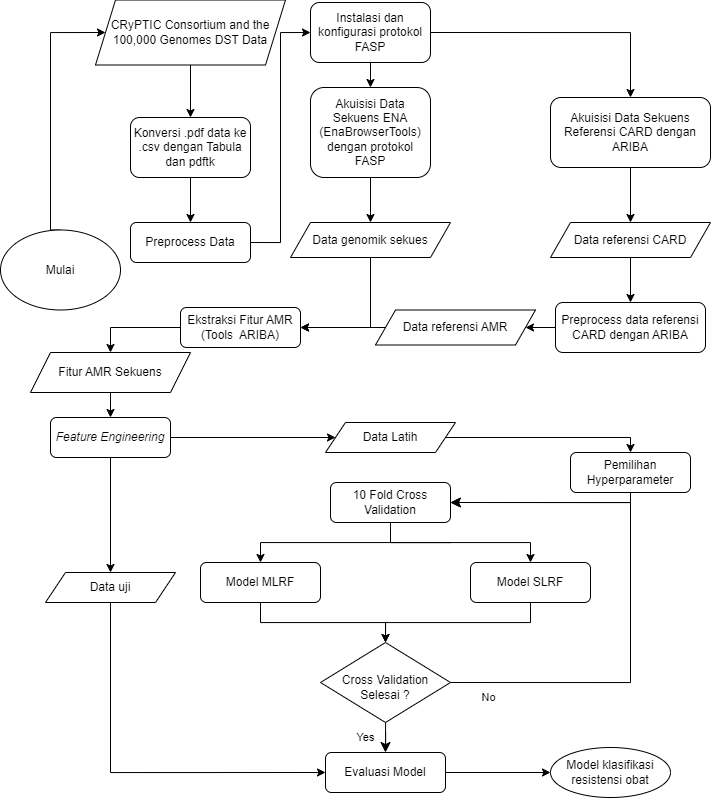

The diagram above was exported from draw.io. Its source (the exported page's mxGraphModel, read from the mxfile embedded in the PNG):
<mxGraphModel dx="1296" dy="735" grid="1" gridSize="10" guides="1" tooltips="1" connect="1" arrows="1" fold="1" page="1" pageScale="1" pageWidth="827" pageHeight="1169" math="0" shadow="0">
  <root>
    <mxCell id="WIyWlLk6GJQsqaUBKTNV-0" />
    <mxCell id="WIyWlLk6GJQsqaUBKTNV-1" parent="WIyWlLk6GJQsqaUBKTNV-0" />
    <mxCell id="faT_oBXLMQ-gHfxq_Mdp-53" style="edgeStyle=orthogonalEdgeStyle;rounded=0;orthogonalLoop=1;jettySize=auto;html=1;exitX=0.5;exitY=1;exitDx=0;exitDy=0;entryX=0.5;entryY=0;entryDx=0;entryDy=0;" edge="1" parent="WIyWlLk6GJQsqaUBKTNV-1" source="WIyWlLk6GJQsqaUBKTNV-3" target="faT_oBXLMQ-gHfxq_Mdp-17">
      <mxGeometry relative="1" as="geometry" />
    </mxCell>
    <mxCell id="WIyWlLk6GJQsqaUBKTNV-3" value="Akuisisi Data Sekuens ENA (EnaBrowserTools) dengan protokol FASP" style="rounded=1;whiteSpace=wrap;html=1;fontSize=12;glass=0;strokeWidth=1;shadow=0;" parent="WIyWlLk6GJQsqaUBKTNV-1" vertex="1">
      <mxGeometry x="360" y="135" width="120" height="90" as="geometry" />
    </mxCell>
    <mxCell id="faT_oBXLMQ-gHfxq_Mdp-5" style="edgeStyle=orthogonalEdgeStyle;rounded=0;orthogonalLoop=1;jettySize=auto;html=1;exitX=0.5;exitY=1;exitDx=0;exitDy=0;entryX=0.5;entryY=0;entryDx=0;entryDy=0;" edge="1" parent="WIyWlLk6GJQsqaUBKTNV-1" source="iknLLMwnEsapjuDQQNXQ-0" target="faT_oBXLMQ-gHfxq_Mdp-20">
      <mxGeometry relative="1" as="geometry">
        <mxPoint x="700" y="320" as="targetPoint" />
      </mxGeometry>
    </mxCell>
    <mxCell id="iknLLMwnEsapjuDQQNXQ-0" value="Akuisisi Data Sekuens Referensi CARD dengan ARIBA" style="rounded=1;whiteSpace=wrap;html=1;fontSize=12;glass=0;strokeWidth=1;shadow=0;" parent="WIyWlLk6GJQsqaUBKTNV-1" vertex="1">
      <mxGeometry x="600" y="145" width="160" height="70" as="geometry" />
    </mxCell>
    <mxCell id="faT_oBXLMQ-gHfxq_Mdp-8" style="edgeStyle=orthogonalEdgeStyle;rounded=0;orthogonalLoop=1;jettySize=auto;html=1;exitX=1;exitY=0.5;exitDx=0;exitDy=0;entryX=0;entryY=0.5;entryDx=0;entryDy=0;" edge="1" parent="WIyWlLk6GJQsqaUBKTNV-1" source="iknLLMwnEsapjuDQQNXQ-3" target="faT_oBXLMQ-gHfxq_Mdp-2">
      <mxGeometry relative="1" as="geometry" />
    </mxCell>
    <mxCell id="iknLLMwnEsapjuDQQNXQ-3" value="Preprocess Data" style="rounded=1;whiteSpace=wrap;html=1;fontSize=12;glass=0;strokeWidth=1;shadow=0;" parent="WIyWlLk6GJQsqaUBKTNV-1" vertex="1">
      <mxGeometry x="180" y="270" width="120" height="40" as="geometry" />
    </mxCell>
    <mxCell id="faT_oBXLMQ-gHfxq_Mdp-7" style="edgeStyle=orthogonalEdgeStyle;rounded=0;orthogonalLoop=1;jettySize=auto;html=1;exitX=0.5;exitY=1;exitDx=0;exitDy=0;entryX=0.5;entryY=0;entryDx=0;entryDy=0;" edge="1" parent="WIyWlLk6GJQsqaUBKTNV-1" source="faT_oBXLMQ-gHfxq_Mdp-15" target="faT_oBXLMQ-gHfxq_Mdp-0">
      <mxGeometry relative="1" as="geometry">
        <mxPoint x="240" y="70" as="sourcePoint" />
      </mxGeometry>
    </mxCell>
    <mxCell id="faT_oBXLMQ-gHfxq_Mdp-25" style="edgeStyle=orthogonalEdgeStyle;rounded=0;orthogonalLoop=1;jettySize=auto;html=1;exitX=0;exitY=0.5;exitDx=0;exitDy=0;" edge="1" parent="WIyWlLk6GJQsqaUBKTNV-1" source="iknLLMwnEsapjuDQQNXQ-11" target="faT_oBXLMQ-gHfxq_Mdp-23">
      <mxGeometry relative="1" as="geometry" />
    </mxCell>
    <mxCell id="iknLLMwnEsapjuDQQNXQ-11" value="Ekstraksi Fitur AMR (Tools&amp;nbsp; ARIBA)" style="rounded=1;whiteSpace=wrap;html=1;fontSize=12;glass=0;strokeWidth=1;shadow=0;" parent="WIyWlLk6GJQsqaUBKTNV-1" vertex="1">
      <mxGeometry x="230" y="355" width="120" height="40" as="geometry" />
    </mxCell>
    <mxCell id="faT_oBXLMQ-gHfxq_Mdp-39" style="edgeStyle=orthogonalEdgeStyle;rounded=0;orthogonalLoop=1;jettySize=auto;html=1;exitX=0.5;exitY=1;exitDx=0;exitDy=0;entryX=1;entryY=0.5;entryDx=0;entryDy=0;" edge="1" parent="WIyWlLk6GJQsqaUBKTNV-1" source="iknLLMwnEsapjuDQQNXQ-22" target="iknLLMwnEsapjuDQQNXQ-25">
      <mxGeometry relative="1" as="geometry">
        <Array as="points">
          <mxPoint x="680" y="550" />
        </Array>
      </mxGeometry>
    </mxCell>
    <mxCell id="iknLLMwnEsapjuDQQNXQ-22" value="Pemilihan Hyperparameter" style="rounded=1;whiteSpace=wrap;html=1;fontSize=12;glass=0;strokeWidth=1;shadow=0;" parent="WIyWlLk6GJQsqaUBKTNV-1" vertex="1">
      <mxGeometry x="620" y="500" width="120" height="40" as="geometry" />
    </mxCell>
    <mxCell id="faT_oBXLMQ-gHfxq_Mdp-40" style="edgeStyle=orthogonalEdgeStyle;rounded=0;orthogonalLoop=1;jettySize=auto;html=1;exitX=0.5;exitY=1;exitDx=0;exitDy=0;entryX=0.5;entryY=0;entryDx=0;entryDy=0;" edge="1" parent="WIyWlLk6GJQsqaUBKTNV-1" source="iknLLMwnEsapjuDQQNXQ-25" target="iknLLMwnEsapjuDQQNXQ-27">
      <mxGeometry relative="1" as="geometry">
        <Array as="points">
          <mxPoint x="500" y="590" />
          <mxPoint x="420" y="590" />
        </Array>
      </mxGeometry>
    </mxCell>
    <mxCell id="faT_oBXLMQ-gHfxq_Mdp-41" style="edgeStyle=orthogonalEdgeStyle;rounded=0;orthogonalLoop=1;jettySize=auto;html=1;exitX=0.5;exitY=1;exitDx=0;exitDy=0;entryX=0.5;entryY=0;entryDx=0;entryDy=0;" edge="1" parent="WIyWlLk6GJQsqaUBKTNV-1" source="iknLLMwnEsapjuDQQNXQ-25" target="iknLLMwnEsapjuDQQNXQ-28">
      <mxGeometry relative="1" as="geometry">
        <Array as="points">
          <mxPoint x="440" y="590" />
          <mxPoint x="580" y="590" />
        </Array>
      </mxGeometry>
    </mxCell>
    <mxCell id="iknLLMwnEsapjuDQQNXQ-25" value="10 Fold Cross Validation" style="rounded=1;whiteSpace=wrap;html=1;fontSize=12;glass=0;strokeWidth=1;shadow=0;" parent="WIyWlLk6GJQsqaUBKTNV-1" vertex="1">
      <mxGeometry x="380" y="530" width="120" height="40" as="geometry" />
    </mxCell>
    <mxCell id="faT_oBXLMQ-gHfxq_Mdp-42" style="edgeStyle=orthogonalEdgeStyle;rounded=0;orthogonalLoop=1;jettySize=auto;html=1;exitX=0.5;exitY=1;exitDx=0;exitDy=0;entryX=0.5;entryY=0;entryDx=0;entryDy=0;" edge="1" parent="WIyWlLk6GJQsqaUBKTNV-1" source="iknLLMwnEsapjuDQQNXQ-27" target="iknLLMwnEsapjuDQQNXQ-35">
      <mxGeometry relative="1" as="geometry">
        <Array as="points">
          <mxPoint x="310" y="670" />
          <mxPoint x="435" y="670" />
        </Array>
      </mxGeometry>
    </mxCell>
    <mxCell id="iknLLMwnEsapjuDQQNXQ-27" value="Model MLRF" style="rounded=1;whiteSpace=wrap;html=1;fontSize=12;glass=0;strokeWidth=1;shadow=0;" parent="WIyWlLk6GJQsqaUBKTNV-1" vertex="1">
      <mxGeometry x="250" y="610" width="120" height="40" as="geometry" />
    </mxCell>
    <mxCell id="faT_oBXLMQ-gHfxq_Mdp-43" style="edgeStyle=orthogonalEdgeStyle;rounded=0;orthogonalLoop=1;jettySize=auto;html=1;exitX=0.5;exitY=1;exitDx=0;exitDy=0;entryX=0.5;entryY=0;entryDx=0;entryDy=0;" edge="1" parent="WIyWlLk6GJQsqaUBKTNV-1" source="iknLLMwnEsapjuDQQNXQ-28" target="iknLLMwnEsapjuDQQNXQ-35">
      <mxGeometry relative="1" as="geometry">
        <Array as="points">
          <mxPoint x="580" y="670" />
          <mxPoint x="435" y="670" />
        </Array>
      </mxGeometry>
    </mxCell>
    <mxCell id="iknLLMwnEsapjuDQQNXQ-28" value="Model SLRF" style="rounded=1;whiteSpace=wrap;html=1;fontSize=12;glass=0;strokeWidth=1;shadow=0;" parent="WIyWlLk6GJQsqaUBKTNV-1" vertex="1">
      <mxGeometry x="520" y="610" width="120" height="40" as="geometry" />
    </mxCell>
    <mxCell id="iknLLMwnEsapjuDQQNXQ-33" value="Yes" style="rounded=0;html=1;jettySize=auto;orthogonalLoop=1;fontSize=11;endArrow=classic;endFill=1;endSize=8;strokeWidth=1;shadow=0;labelBackgroundColor=none;edgeStyle=orthogonalEdgeStyle;entryX=0.5;entryY=0;entryDx=0;entryDy=0;" parent="WIyWlLk6GJQsqaUBKTNV-1" source="iknLLMwnEsapjuDQQNXQ-35" target="iknLLMwnEsapjuDQQNXQ-42" edge="1">
      <mxGeometry y="20" relative="1" as="geometry">
        <mxPoint as="offset" />
        <mxPoint x="500" y="780" as="targetPoint" />
      </mxGeometry>
    </mxCell>
    <mxCell id="iknLLMwnEsapjuDQQNXQ-34" value="No" style="edgeStyle=orthogonalEdgeStyle;rounded=0;html=1;jettySize=auto;orthogonalLoop=1;fontSize=11;endArrow=classic;endFill=1;endSize=8;strokeWidth=1;shadow=0;labelBackgroundColor=none;entryX=1;entryY=0.5;entryDx=0;entryDy=0;exitX=1;exitY=0.5;exitDx=0;exitDy=0;" parent="WIyWlLk6GJQsqaUBKTNV-1" source="iknLLMwnEsapjuDQQNXQ-35" target="iknLLMwnEsapjuDQQNXQ-25" edge="1">
      <mxGeometry x="-0.8621" y="-15" relative="1" as="geometry">
        <mxPoint as="offset" />
        <mxPoint x="610" y="705" as="targetPoint" />
        <Array as="points">
          <mxPoint x="680" y="730" />
          <mxPoint x="680" y="550" />
        </Array>
      </mxGeometry>
    </mxCell>
    <mxCell id="iknLLMwnEsapjuDQQNXQ-35" value="&lt;br&gt;Cross Validation Selesai ?" style="rhombus;whiteSpace=wrap;html=1;shadow=0;fontFamily=Helvetica;fontSize=12;align=center;strokeWidth=1;spacing=6;spacingTop=-4;" parent="WIyWlLk6GJQsqaUBKTNV-1" vertex="1">
      <mxGeometry x="370" y="690" width="130" height="80" as="geometry" />
    </mxCell>
    <mxCell id="faT_oBXLMQ-gHfxq_Mdp-46" style="edgeStyle=orthogonalEdgeStyle;rounded=0;orthogonalLoop=1;jettySize=auto;html=1;exitX=1;exitY=0.5;exitDx=0;exitDy=0;entryX=0;entryY=0.5;entryDx=0;entryDy=0;" edge="1" parent="WIyWlLk6GJQsqaUBKTNV-1" source="iknLLMwnEsapjuDQQNXQ-42" target="faT_oBXLMQ-gHfxq_Mdp-48">
      <mxGeometry relative="1" as="geometry">
        <mxPoint x="610" y="820" as="targetPoint" />
      </mxGeometry>
    </mxCell>
    <mxCell id="iknLLMwnEsapjuDQQNXQ-42" value="Evaluasi Model" style="rounded=1;whiteSpace=wrap;html=1;fontSize=12;glass=0;strokeWidth=1;shadow=0;" parent="WIyWlLk6GJQsqaUBKTNV-1" vertex="1">
      <mxGeometry x="375" y="800" width="120" height="40" as="geometry" />
    </mxCell>
    <mxCell id="faT_oBXLMQ-gHfxq_Mdp-28" style="edgeStyle=orthogonalEdgeStyle;rounded=0;orthogonalLoop=1;jettySize=auto;html=1;exitX=0.5;exitY=1;exitDx=0;exitDy=0;entryX=0.5;entryY=0;entryDx=0;entryDy=0;" edge="1" parent="WIyWlLk6GJQsqaUBKTNV-1" source="iknLLMwnEsapjuDQQNXQ-47" target="faT_oBXLMQ-gHfxq_Mdp-27">
      <mxGeometry relative="1" as="geometry" />
    </mxCell>
    <mxCell id="faT_oBXLMQ-gHfxq_Mdp-30" style="edgeStyle=orthogonalEdgeStyle;rounded=0;orthogonalLoop=1;jettySize=auto;html=1;exitX=1;exitY=0.5;exitDx=0;exitDy=0;entryX=0;entryY=0.5;entryDx=0;entryDy=0;" edge="1" parent="WIyWlLk6GJQsqaUBKTNV-1" source="iknLLMwnEsapjuDQQNXQ-47" target="faT_oBXLMQ-gHfxq_Mdp-29">
      <mxGeometry relative="1" as="geometry" />
    </mxCell>
    <mxCell id="iknLLMwnEsapjuDQQNXQ-47" value="&lt;i&gt;Feature Engineering&lt;br&gt;&lt;/i&gt;" style="rounded=1;whiteSpace=wrap;html=1;fontSize=12;glass=0;strokeWidth=1;shadow=0;" parent="WIyWlLk6GJQsqaUBKTNV-1" vertex="1">
      <mxGeometry x="100" y="465" width="120" height="40" as="geometry" />
    </mxCell>
    <mxCell id="faT_oBXLMQ-gHfxq_Mdp-6" style="edgeStyle=orthogonalEdgeStyle;rounded=0;orthogonalLoop=1;jettySize=auto;html=1;exitX=0.5;exitY=1;exitDx=0;exitDy=0;entryX=0.5;entryY=0;entryDx=0;entryDy=0;" edge="1" parent="WIyWlLk6GJQsqaUBKTNV-1" source="faT_oBXLMQ-gHfxq_Mdp-0" target="iknLLMwnEsapjuDQQNXQ-3">
      <mxGeometry relative="1" as="geometry" />
    </mxCell>
    <mxCell id="faT_oBXLMQ-gHfxq_Mdp-0" value="Konversi .pdf data ke .csv dengan Tabula dan pdftk" style="rounded=1;whiteSpace=wrap;html=1;fontSize=12;glass=0;strokeWidth=1;shadow=0;" vertex="1" parent="WIyWlLk6GJQsqaUBKTNV-1">
      <mxGeometry x="180" y="165" width="120" height="60" as="geometry" />
    </mxCell>
    <mxCell id="faT_oBXLMQ-gHfxq_Mdp-12" style="edgeStyle=orthogonalEdgeStyle;rounded=0;orthogonalLoop=1;jettySize=auto;html=1;exitX=0.5;exitY=1;exitDx=0;exitDy=0;entryX=0.5;entryY=0;entryDx=0;entryDy=0;" edge="1" parent="WIyWlLk6GJQsqaUBKTNV-1" source="faT_oBXLMQ-gHfxq_Mdp-2" target="WIyWlLk6GJQsqaUBKTNV-3">
      <mxGeometry relative="1" as="geometry" />
    </mxCell>
    <mxCell id="faT_oBXLMQ-gHfxq_Mdp-54" style="edgeStyle=orthogonalEdgeStyle;rounded=0;orthogonalLoop=1;jettySize=auto;html=1;exitX=1;exitY=0.5;exitDx=0;exitDy=0;entryX=0.5;entryY=0;entryDx=0;entryDy=0;" edge="1" parent="WIyWlLk6GJQsqaUBKTNV-1" source="faT_oBXLMQ-gHfxq_Mdp-2" target="iknLLMwnEsapjuDQQNXQ-0">
      <mxGeometry relative="1" as="geometry" />
    </mxCell>
    <mxCell id="faT_oBXLMQ-gHfxq_Mdp-2" value="Instalasi dan konfigurasi protokol FASP" style="rounded=1;whiteSpace=wrap;html=1;fontSize=12;glass=0;strokeWidth=1;shadow=0;" vertex="1" parent="WIyWlLk6GJQsqaUBKTNV-1">
      <mxGeometry x="360" y="50" width="120" height="60" as="geometry" />
    </mxCell>
    <mxCell id="faT_oBXLMQ-gHfxq_Mdp-15" value="CRyPTIC Consortium and the 100,000 Genomes DST Data" style="shape=parallelogram;perimeter=parallelogramPerimeter;whiteSpace=wrap;html=1;fixedSize=1;" vertex="1" parent="WIyWlLk6GJQsqaUBKTNV-1">
      <mxGeometry x="145" y="47.5" width="190" height="65" as="geometry" />
    </mxCell>
    <mxCell id="faT_oBXLMQ-gHfxq_Mdp-19" style="edgeStyle=orthogonalEdgeStyle;rounded=0;orthogonalLoop=1;jettySize=auto;html=1;exitX=0.5;exitY=1;exitDx=0;exitDy=0;entryX=1;entryY=0.5;entryDx=0;entryDy=0;" edge="1" parent="WIyWlLk6GJQsqaUBKTNV-1" source="faT_oBXLMQ-gHfxq_Mdp-17" target="iknLLMwnEsapjuDQQNXQ-11">
      <mxGeometry relative="1" as="geometry">
        <Array as="points">
          <mxPoint x="420" y="285" />
          <mxPoint x="420" y="375" />
        </Array>
      </mxGeometry>
    </mxCell>
    <mxCell id="faT_oBXLMQ-gHfxq_Mdp-17" value="Data genomik sekues" style="shape=parallelogram;perimeter=parallelogramPerimeter;whiteSpace=wrap;html=1;fixedSize=1;" vertex="1" parent="WIyWlLk6GJQsqaUBKTNV-1">
      <mxGeometry x="340" y="270" width="160" height="35" as="geometry" />
    </mxCell>
    <mxCell id="faT_oBXLMQ-gHfxq_Mdp-21" style="edgeStyle=orthogonalEdgeStyle;rounded=0;orthogonalLoop=1;jettySize=auto;html=1;exitX=0.5;exitY=1;exitDx=0;exitDy=0;entryX=0.5;entryY=0;entryDx=0;entryDy=0;" edge="1" parent="WIyWlLk6GJQsqaUBKTNV-1" source="faT_oBXLMQ-gHfxq_Mdp-20" target="faT_oBXLMQ-gHfxq_Mdp-31">
      <mxGeometry relative="1" as="geometry" />
    </mxCell>
    <mxCell id="faT_oBXLMQ-gHfxq_Mdp-20" value="Data referensi CARD" style="shape=parallelogram;perimeter=parallelogramPerimeter;whiteSpace=wrap;html=1;fixedSize=1;" vertex="1" parent="WIyWlLk6GJQsqaUBKTNV-1">
      <mxGeometry x="600" y="270" width="160" height="35" as="geometry" />
    </mxCell>
    <mxCell id="faT_oBXLMQ-gHfxq_Mdp-26" style="edgeStyle=orthogonalEdgeStyle;rounded=0;orthogonalLoop=1;jettySize=auto;html=1;exitX=0.5;exitY=1;exitDx=0;exitDy=0;entryX=0.5;entryY=0;entryDx=0;entryDy=0;" edge="1" parent="WIyWlLk6GJQsqaUBKTNV-1" source="faT_oBXLMQ-gHfxq_Mdp-23" target="iknLLMwnEsapjuDQQNXQ-47">
      <mxGeometry relative="1" as="geometry" />
    </mxCell>
    <mxCell id="faT_oBXLMQ-gHfxq_Mdp-23" value="Fitur AMR Sekuens" style="shape=parallelogram;perimeter=parallelogramPerimeter;whiteSpace=wrap;html=1;fixedSize=1;" vertex="1" parent="WIyWlLk6GJQsqaUBKTNV-1">
      <mxGeometry x="80" y="400" width="160" height="40" as="geometry" />
    </mxCell>
    <mxCell id="faT_oBXLMQ-gHfxq_Mdp-36" style="edgeStyle=orthogonalEdgeStyle;rounded=0;orthogonalLoop=1;jettySize=auto;html=1;exitX=0.5;exitY=1;exitDx=0;exitDy=0;entryX=0;entryY=0.5;entryDx=0;entryDy=0;" edge="1" parent="WIyWlLk6GJQsqaUBKTNV-1" source="faT_oBXLMQ-gHfxq_Mdp-27" target="iknLLMwnEsapjuDQQNXQ-42">
      <mxGeometry relative="1" as="geometry" />
    </mxCell>
    <mxCell id="faT_oBXLMQ-gHfxq_Mdp-27" value="Data uji" style="shape=parallelogram;perimeter=parallelogramPerimeter;whiteSpace=wrap;html=1;fixedSize=1;" vertex="1" parent="WIyWlLk6GJQsqaUBKTNV-1">
      <mxGeometry x="95" y="620" width="130" height="30" as="geometry" />
    </mxCell>
    <mxCell id="faT_oBXLMQ-gHfxq_Mdp-37" style="edgeStyle=orthogonalEdgeStyle;rounded=0;orthogonalLoop=1;jettySize=auto;html=1;exitX=1;exitY=0.5;exitDx=0;exitDy=0;entryX=0.5;entryY=0;entryDx=0;entryDy=0;" edge="1" parent="WIyWlLk6GJQsqaUBKTNV-1" source="faT_oBXLMQ-gHfxq_Mdp-29" target="iknLLMwnEsapjuDQQNXQ-22">
      <mxGeometry relative="1" as="geometry">
        <Array as="points">
          <mxPoint x="680" y="485" />
        </Array>
      </mxGeometry>
    </mxCell>
    <mxCell id="faT_oBXLMQ-gHfxq_Mdp-29" value="Data Latih" style="shape=parallelogram;perimeter=parallelogramPerimeter;whiteSpace=wrap;html=1;fixedSize=1;" vertex="1" parent="WIyWlLk6GJQsqaUBKTNV-1">
      <mxGeometry x="375" y="470" width="130" height="30" as="geometry" />
    </mxCell>
    <mxCell id="faT_oBXLMQ-gHfxq_Mdp-33" style="edgeStyle=orthogonalEdgeStyle;rounded=0;orthogonalLoop=1;jettySize=auto;html=1;exitX=0;exitY=0.5;exitDx=0;exitDy=0;entryX=1;entryY=0.5;entryDx=0;entryDy=0;" edge="1" parent="WIyWlLk6GJQsqaUBKTNV-1" source="faT_oBXLMQ-gHfxq_Mdp-31" target="faT_oBXLMQ-gHfxq_Mdp-32">
      <mxGeometry relative="1" as="geometry" />
    </mxCell>
    <mxCell id="faT_oBXLMQ-gHfxq_Mdp-31" value="Preprocess data referensi CARD dengan ARIBA" style="rounded=1;whiteSpace=wrap;html=1;fontSize=12;glass=0;strokeWidth=1;shadow=0;" vertex="1" parent="WIyWlLk6GJQsqaUBKTNV-1">
      <mxGeometry x="605" y="350" width="150" height="50" as="geometry" />
    </mxCell>
    <mxCell id="faT_oBXLMQ-gHfxq_Mdp-35" style="edgeStyle=orthogonalEdgeStyle;rounded=0;orthogonalLoop=1;jettySize=auto;html=1;exitX=0;exitY=0.5;exitDx=0;exitDy=0;entryX=1;entryY=0.5;entryDx=0;entryDy=0;" edge="1" parent="WIyWlLk6GJQsqaUBKTNV-1" source="faT_oBXLMQ-gHfxq_Mdp-32" target="iknLLMwnEsapjuDQQNXQ-11">
      <mxGeometry relative="1" as="geometry" />
    </mxCell>
    <mxCell id="faT_oBXLMQ-gHfxq_Mdp-32" value="Data referensi AMR" style="shape=parallelogram;perimeter=parallelogramPerimeter;whiteSpace=wrap;html=1;fixedSize=1;" vertex="1" parent="WIyWlLk6GJQsqaUBKTNV-1">
      <mxGeometry x="425" y="357.5" width="160" height="35" as="geometry" />
    </mxCell>
    <mxCell id="faT_oBXLMQ-gHfxq_Mdp-48" value="Model klasifikasi&lt;br style=&quot;border-color: var(--border-color);&quot;&gt;resistensi obat" style="ellipse;whiteSpace=wrap;html=1;" vertex="1" parent="WIyWlLk6GJQsqaUBKTNV-1">
      <mxGeometry x="600" y="795" width="120" height="50" as="geometry" />
    </mxCell>
    <mxCell id="faT_oBXLMQ-gHfxq_Mdp-55" style="edgeStyle=orthogonalEdgeStyle;rounded=0;orthogonalLoop=1;jettySize=auto;html=1;exitX=0.5;exitY=0;exitDx=0;exitDy=0;entryX=0;entryY=0.5;entryDx=0;entryDy=0;" edge="1" parent="WIyWlLk6GJQsqaUBKTNV-1" source="faT_oBXLMQ-gHfxq_Mdp-50" target="faT_oBXLMQ-gHfxq_Mdp-15">
      <mxGeometry relative="1" as="geometry">
        <Array as="points">
          <mxPoint x="100" y="80" />
        </Array>
      </mxGeometry>
    </mxCell>
    <mxCell id="faT_oBXLMQ-gHfxq_Mdp-50" value="Mulai" style="ellipse;whiteSpace=wrap;html=1;" vertex="1" parent="WIyWlLk6GJQsqaUBKTNV-1">
      <mxGeometry x="50" y="277.5" width="120" height="80" as="geometry" />
    </mxCell>
    <mxCell id="faT_oBXLMQ-gHfxq_Mdp-52" style="edgeStyle=orthogonalEdgeStyle;rounded=0;orthogonalLoop=1;jettySize=auto;html=1;exitX=0.5;exitY=1;exitDx=0;exitDy=0;" edge="1" parent="WIyWlLk6GJQsqaUBKTNV-1" source="iknLLMwnEsapjuDQQNXQ-27" target="iknLLMwnEsapjuDQQNXQ-27">
      <mxGeometry relative="1" as="geometry" />
    </mxCell>
  </root>
</mxGraphModel>